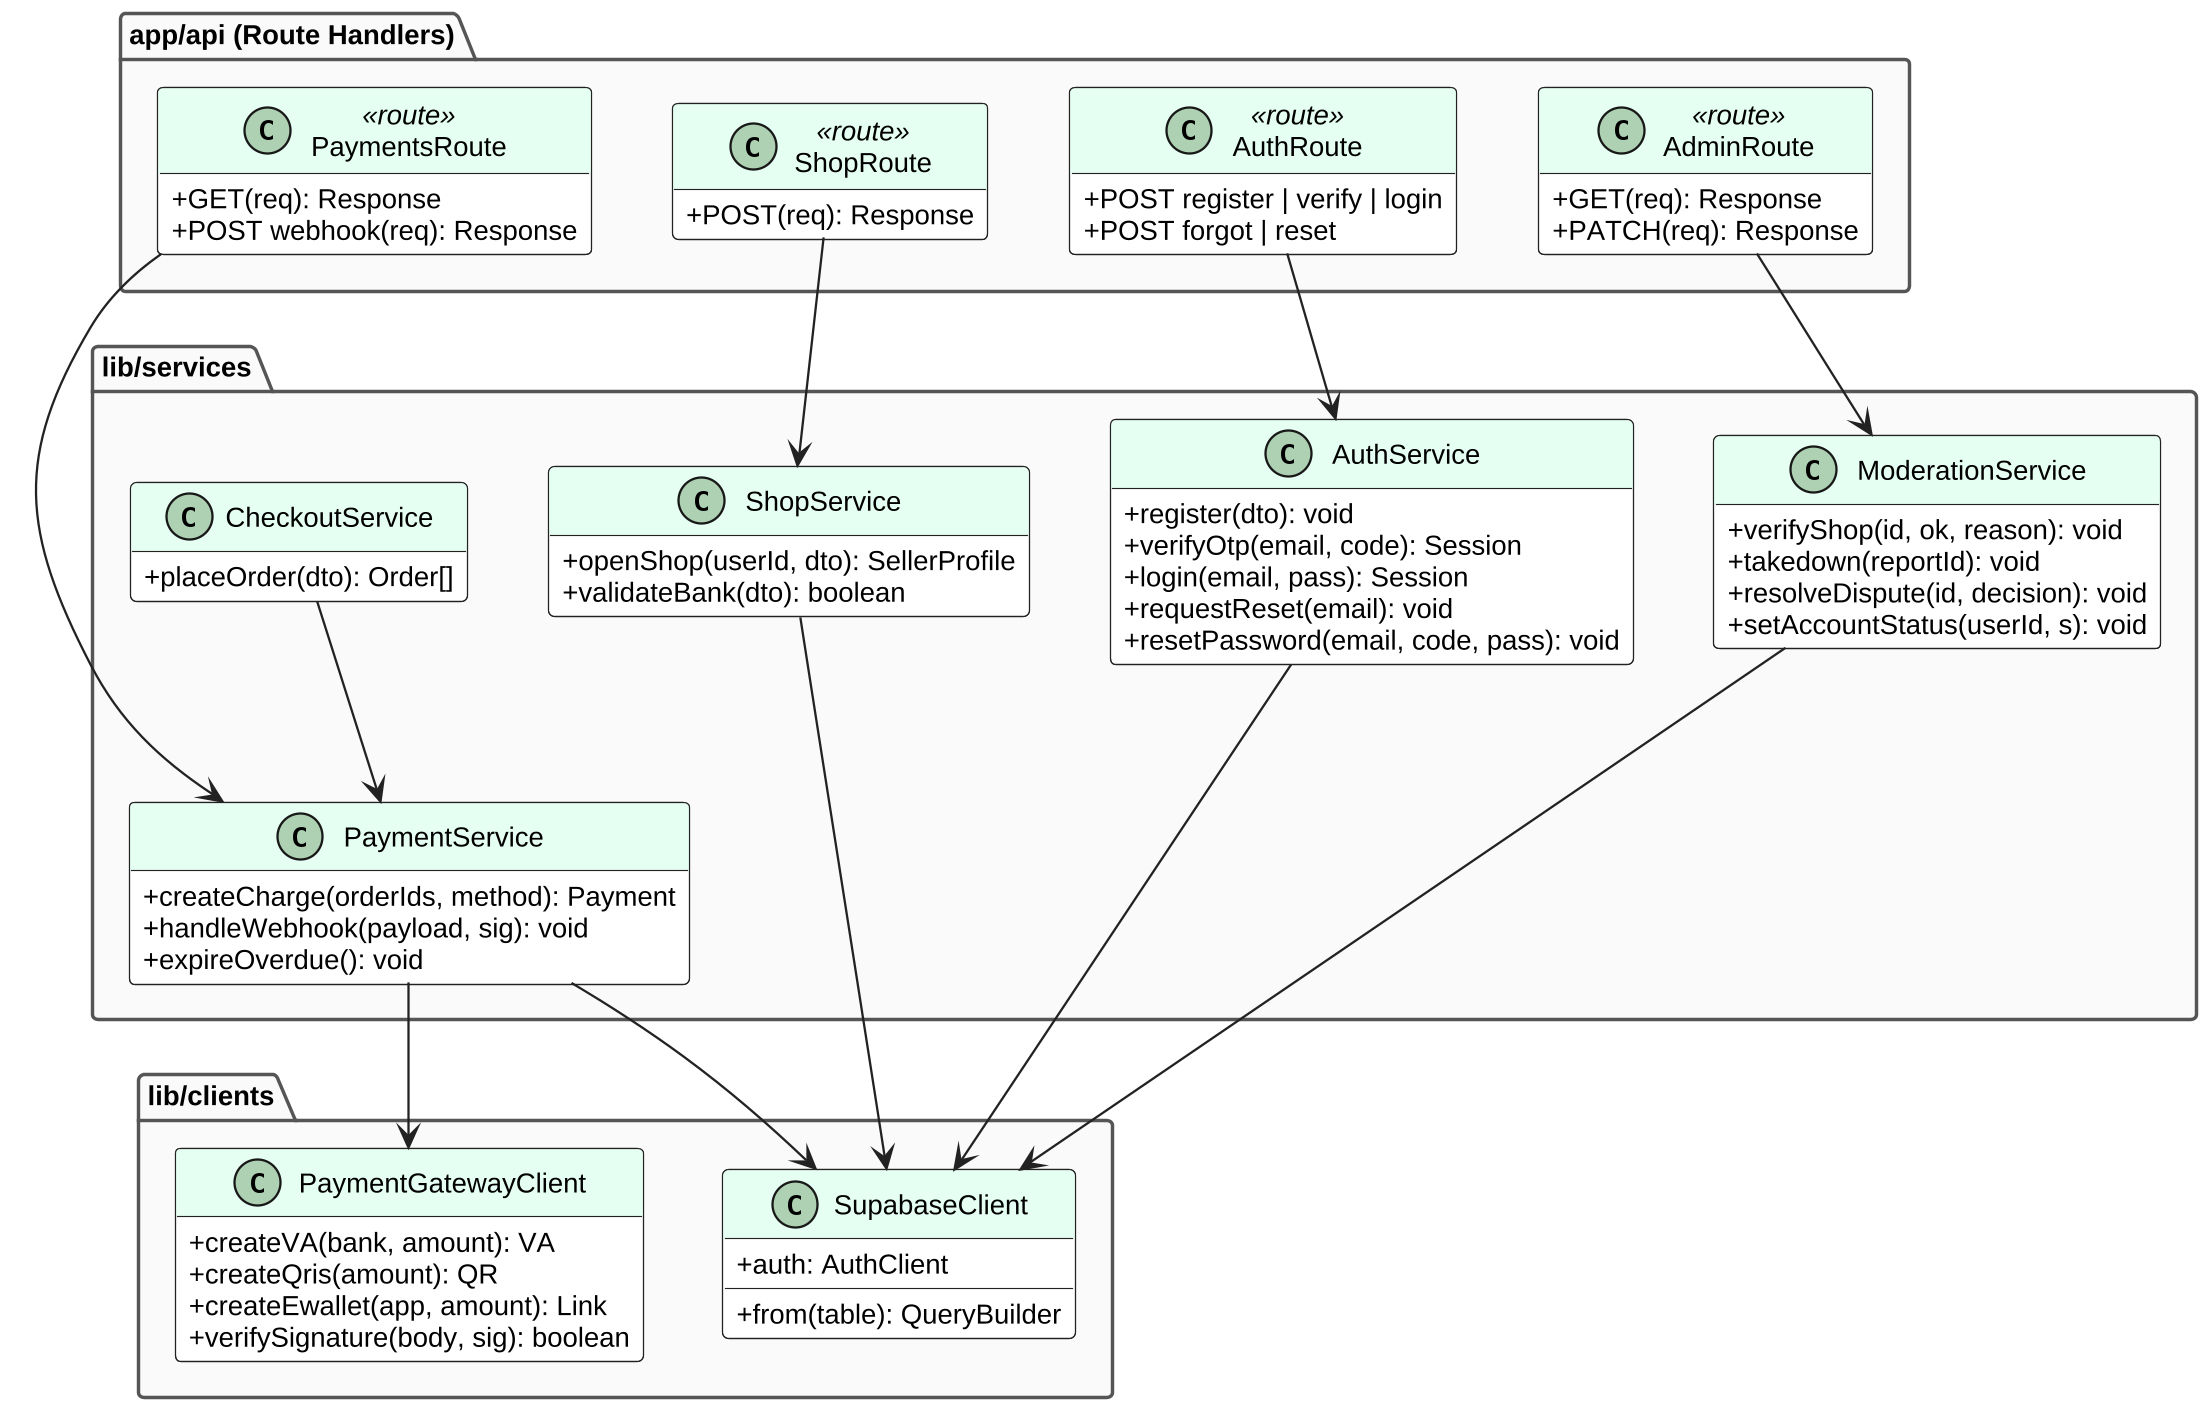

The diagram above was rendered by PlantUML. Its source (embedded in the PNG):
@startuml
!include _style.iuml
hide empty members
skinparam classAttributeIconSize 0
package "app/api (Route Handlers)" {
  class AuthRoute <<route>> {
    +POST register | verify | login
    +POST forgot | reset
  }
  class ShopRoute <<route>> {
    +POST(req): Response
  }
  class PaymentsRoute <<route>> {
    +GET(req): Response
    +POST webhook(req): Response
  }
  class AdminRoute <<route>> {
    +GET(req): Response
    +PATCH(req): Response
  }
}
package "lib/services" {
  class AuthService {
    +register(dto): void
    +verifyOtp(email, code): Session
    +login(email, pass): Session
    +requestReset(email): void
    +resetPassword(email, code, pass): void
  }
  class ShopService {
    +openShop(userId, dto): SellerProfile
    +validateBank(dto): boolean
  }
  class PaymentService {
    +createCharge(orderIds, method): Payment
    +handleWebhook(payload, sig): void
    +expireOverdue(): void
  }
  class ModerationService {
    +verifyShop(id, ok, reason): void
    +takedown(reportId): void
    +resolveDispute(id, decision): void
    +setAccountStatus(userId, s): void
  }
  class CheckoutService {
    +placeOrder(dto): Order[]
  }
}
package "lib/clients" {
  class SupabaseClient {
    +auth: AuthClient
    +from(table): QueryBuilder
  }
  class PaymentGatewayClient {
    +createVA(bank, amount): VA
    +createQris(amount): QR
    +createEwallet(app, amount): Link
    +verifySignature(body, sig): boolean
  }
}
AuthRoute --> AuthService
ShopRoute --> ShopService
PaymentsRoute --> PaymentService
AdminRoute --> ModerationService
CheckoutService --> PaymentService
AuthService --> SupabaseClient
ShopService --> SupabaseClient
ModerationService --> SupabaseClient
PaymentService --> SupabaseClient
PaymentService --> PaymentGatewayClient
@enduml